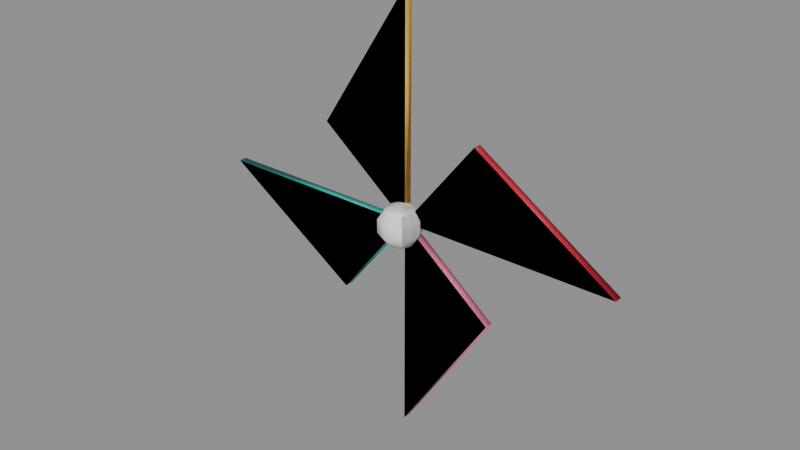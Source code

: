 # Source: sky_pinwheel_wheel.blend  (saved by Blender 5.3.31; exported with 4.5.12 LTS)
import bpy
from mathutils import Matrix  # noqa: F401  (used for matrix-valued properties, if any)

bpy.ops.wm.read_factory_settings(use_empty=True)
scene = bpy.context.scene
scene.name = 'Scene'

# ---- collections
col_source = bpy.data.collections.new('Source'); scene.collection.children.link(col_source)
col_export = bpy.data.collections.new('Export'); scene.collection.children.link(col_export)

# ---- materials (node trees are filled in below, after node groups)
mat_skyred = bpy.data.materials.new('SkyRed')
mat_skyred.diffuse_color = (0.807, 0.03955, 0.07819, 1.0)
mat_skygold = bpy.data.materials.new('SkyGold')
mat_skygold.diffuse_color = (1.0, 0.624, 0.1022, 1.0)
mat_skyteal = bpy.data.materials.new('SkyTeal')
mat_skyteal.diffuse_color = (0.0137, 0.4621, 0.4342, 1.0)
mat_skypink = bpy.data.materials.new('SkyPink')
mat_skypink.diffuse_color = (1.0, 0.2747, 0.4678, 1.0)
mat_skywhite = bpy.data.materials.new('SkyWhite')
mat_skywhite.diffuse_color = (0.9647, 0.9387, 0.9047, 1.0)

# ---- material node trees
mat_skyred.use_nodes = True; mat_skyred.node_tree.nodes.clear()
_N = mat_skyred.node_tree.nodes; _L = mat_skyred.node_tree.links
n0 = _N.new('ShaderNodeBsdfPrincipled'); n0.name = 'Principled BSDF'; n0.location = (-200, 100)
n0.inputs[0].default_value = (0.807, 0.03955, 0.07819, 1.0)
n0.inputs[10].default_value = 0.005
n1 = _N.new('ShaderNodeOutputMaterial'); n1.name = 'Material Output'; n1.location = (200, 100)
_L.new(n0.outputs[0], n1.inputs[0])
n1.is_active_output = True
mat_skygold.use_nodes = True; mat_skygold.node_tree.nodes.clear()
_N = mat_skygold.node_tree.nodes; _L = mat_skygold.node_tree.links
n0 = _N.new('ShaderNodeBsdfPrincipled'); n0.name = 'Principled BSDF'; n0.location = (-200, 100)
n0.inputs[0].default_value = (1.0, 0.624, 0.1022, 1.0)
n0.inputs[10].default_value = 0.005
n1 = _N.new('ShaderNodeOutputMaterial'); n1.name = 'Material Output'; n1.location = (200, 100)
_L.new(n0.outputs[0], n1.inputs[0])
n1.is_active_output = True
mat_skyteal.use_nodes = True; mat_skyteal.node_tree.nodes.clear()
_N = mat_skyteal.node_tree.nodes; _L = mat_skyteal.node_tree.links
n0 = _N.new('ShaderNodeBsdfPrincipled'); n0.name = 'Principled BSDF'; n0.location = (-200, 100)
n0.inputs[0].default_value = (0.0137, 0.4621, 0.4342, 1.0)
n0.inputs[10].default_value = 0.005
n1 = _N.new('ShaderNodeOutputMaterial'); n1.name = 'Material Output'; n1.location = (200, 100)
_L.new(n0.outputs[0], n1.inputs[0])
n1.is_active_output = True
mat_skypink.use_nodes = True; mat_skypink.node_tree.nodes.clear()
_N = mat_skypink.node_tree.nodes; _L = mat_skypink.node_tree.links
n0 = _N.new('ShaderNodeBsdfPrincipled'); n0.name = 'Principled BSDF'; n0.location = (-200, 100)
n0.inputs[0].default_value = (1.0, 0.2747, 0.4678, 1.0)
n0.inputs[10].default_value = 0.005
n1 = _N.new('ShaderNodeOutputMaterial'); n1.name = 'Material Output'; n1.location = (200, 100)
_L.new(n0.outputs[0], n1.inputs[0])
n1.is_active_output = True
mat_skywhite.use_nodes = True; mat_skywhite.node_tree.nodes.clear()
_N = mat_skywhite.node_tree.nodes; _L = mat_skywhite.node_tree.links
n0 = _N.new('ShaderNodeBsdfPrincipled'); n0.name = 'Principled BSDF'; n0.location = (-200, 100)
n0.inputs[0].default_value = (0.9647, 0.9387, 0.9047, 1.0)
n0.inputs[2].default_value = 0.6
n0.inputs[10].default_value = 0.005
n1 = _N.new('ShaderNodeOutputMaterial'); n1.name = 'Material Output'; n1.location = (200, 100)
_L.new(n0.outputs[0], n1.inputs[0])
n1.is_active_output = True

# ---- meshes
me_blade0 = bpy.data.meshes.new('Blade0')
me_blade0.from_pydata([(0.0, -0.015, 0.0), (0.8, -0.015, 0.0), (0.2735, -0.015, 0.3447), (0.0, 0.015, 0.0), (0.8, 0.015, 0.0), (0.2735, 0.015, 0.3447)], [], [(0, 1, 2), (5, 4, 3), (0, 3, 4, 1), (1, 4, 5, 2), (2, 5, 3, 0)])
me_blade0.materials.append(mat_skyred)
me_blade0.update()
me_blade1 = bpy.data.meshes.new('Blade1')
me_blade1.from_pydata([(0.0, -0.015, 0.0), (4.899e-17, -0.015, 0.8), (-0.3447, -0.015, 0.2735), (0.0, 0.015, 0.0), (4.899e-17, 0.015, 0.8), (-0.3447, 0.015, 0.2735)], [], [(0, 1, 2), (5, 4, 3), (0, 3, 4, 1), (1, 4, 5, 2), (2, 5, 3, 0)])
me_blade1.materials.append(mat_skygold)
me_blade1.update()
me_blade2 = bpy.data.meshes.new('Blade2')
me_blade2.from_pydata([(0.0, -0.015, 0.0), (-0.8, -0.015, 9.797e-17), (-0.2735, -0.015, -0.3447), (0.0, 0.015, 0.0), (-0.8, 0.015, 9.797e-17), (-0.2735, 0.015, -0.3447)], [], [(0, 1, 2), (5, 4, 3), (0, 3, 4, 1), (1, 4, 5, 2), (2, 5, 3, 0)])
me_blade2.materials.append(mat_skyteal)
me_blade2.update()
me_blade3 = bpy.data.meshes.new('Blade3')
me_blade3.from_pydata([(0.0, -0.015, 0.0), (-1.47e-16, -0.015, -0.8), (0.3447, -0.015, -0.2735), (0.0, 0.015, 0.0), (-1.47e-16, 0.015, -0.8), (0.3447, 0.015, -0.2735)], [], [(0, 1, 2), (5, 4, 3), (0, 3, 4, 1), (1, 4, 5, 2), (2, 5, 3, 0)])
me_blade3.materials.append(mat_skypink)
me_blade3.update()
me_hub = bpy.data.meshes.new('Hub')
me_hub.from_pydata([(0.0, 0.0, 0.08), (0.0, 0.04702, 0.06472), (0.0, 0.07608, 0.02472), (0.0, 0.07608, -0.02472), (0.0, 0.04702, -0.06472), (0.0, 0.0, -0.08), (0.03325, 0.03325, 0.06472), (0.0538, 0.0538, 0.02472), (0.0538, 0.0538, -0.02472), (0.03325, 0.03325, -0.06472), (0.04702, 0.0, 0.06472), (0.07608, 0.0, 0.02472), (0.07608, 0.0, -0.02472), (0.04702, 0.0, -0.06472), (0.03325, -0.03325, 0.06472), (0.0538, -0.0538, 0.02472), (0.0538, -0.0538, -0.02472), (0.03325, -0.03325, -0.06472), (0.0, -0.04702, 0.06472), (0.0, -0.07608, 0.02472), (0.0, -0.07608, -0.02472), (0.0, -0.04702, -0.06472), (-0.03325, -0.03325, 0.06472), (-0.0538, -0.0538, 0.02472), (-0.0538, -0.0538, -0.02472), (-0.03325, -0.03325, -0.06472), (-0.04702, 0.0, 0.06472), (-0.07608, 0.0, 0.02472), (-0.07608, 0.0, -0.02472), (-0.04702, 0.0, -0.06472), (-0.03325, 0.03325, 0.06472), (-0.0538, 0.0538, 0.02472), (-0.0538, 0.0538, -0.02472), (-0.03325, 0.03325, -0.06472)], [], [(5, 4, 9), (3, 2, 7, 8), (1, 0, 6), (4, 3, 8, 9), (2, 1, 6, 7), (9, 8, 12, 13), (7, 6, 10, 11), (5, 9, 13), (8, 7, 11, 12), (6, 0, 10), (13, 12, 16, 17), (11, 10, 14, 15), (5, 13, 17), (12, 11, 15, 16), (10, 0, 14), (17, 16, 20, 21), (15, 14, 18, 19), (5, 17, 21), (16, 15, 19, 20), (14, 0, 18), (21, 20, 24, 25), (19, 18, 22, 23), (5, 21, 25), (20, 19, 23, 24), (18, 0, 22), (25, 24, 28, 29), (23, 22, 26, 27), (5, 25, 29), (24, 23, 27, 28), (22, 0, 26), (29, 28, 32, 33), (27, 26, 30, 31), (5, 29, 33), (28, 27, 31, 32), (26, 0, 30), (33, 32, 3, 4), (31, 30, 1, 2), (5, 33, 4), (32, 31, 2, 3), (30, 0, 1)])
me_hub.polygons.foreach_set('use_smooth', [True] * 40)
me_hub.materials.append(mat_skywhite)
me_hub.update()
me_pinwheelwheel = bpy.data.meshes.new('PinwheelWheel')
me_pinwheelwheel.from_pydata([(0.0, -0.015, 0.0), (0.8, -0.015, 0.0), (0.2735, -0.015, 0.3447), (0.0, 0.015, 0.0), (0.8, 0.015, 0.0), (0.2735, 0.015, 0.3447), (0.0, -0.015, 0.0), (4.899e-17, -0.015, 0.8), (-0.3447, -0.015, 0.2735), (0.0, 0.015, 0.0), (4.899e-17, 0.015, 0.8), (-0.3447, 0.015, 0.2735), (0.0, -0.015, 0.0), (-0.8, -0.015, 9.797e-17), (-0.2735, -0.015, -0.3447), (0.0, 0.015, 0.0), (-0.8, 0.015, 9.797e-17), (-0.2735, 0.015, -0.3447), (0.0, -0.015, 0.0), (-1.47e-16, -0.015, -0.8), (0.3447, -0.015, -0.2735), (0.0, 0.015, 0.0), (-1.47e-16, 0.015, -0.8), (0.3447, 0.015, -0.2735), (0.0, -0.04, 0.08), (0.0, 0.007023, 0.06472), (0.0, 0.03608, 0.02472), (0.0, 0.03608, -0.02472), (0.0, 0.007023, -0.06472), (0.0, -0.04, -0.08), (0.03325, -0.00675, 0.06472), (0.0538, 0.0138, 0.02472), (0.0538, 0.0138, -0.02472), (0.03325, -0.00675, -0.06472), (0.04702, -0.04, 0.06472), (0.07608, -0.04, 0.02472), (0.07608, -0.04, -0.02472), (0.04702, -0.04, -0.06472), (0.03325, -0.07325, 0.06472), (0.0538, -0.0938, 0.02472), (0.0538, -0.0938, -0.02472), (0.03325, -0.07325, -0.06472), (0.0, -0.08702, 0.06472), (0.0, -0.1161, 0.02472), (0.0, -0.1161, -0.02472), (0.0, -0.08702, -0.06472), (-0.03325, -0.07325, 0.06472), (-0.0538, -0.0938, 0.02472), (-0.0538, -0.0938, -0.02472), (-0.03325, -0.07325, -0.06472), (-0.04702, -0.04, 0.06472), (-0.07608, -0.04, 0.02472), (-0.07608, -0.04, -0.02472), (-0.04702, -0.04, -0.06472), (-0.03325, -0.00675, 0.06472), (-0.0538, 0.0138, 0.02472), (-0.0538, 0.0138, -0.02472), (-0.03325, -0.00675, -0.06472)], [], [(0, 1, 2), (5, 4, 3), (0, 3, 4, 1), (1, 4, 5, 2), (2, 5, 3, 0), (6, 7, 8), (11, 10, 9), (6, 9, 10, 7), (7, 10, 11, 8), (8, 11, 9, 6), (12, 13, 14), (17, 16, 15), (12, 15, 16, 13), (13, 16, 17, 14), (14, 17, 15, 12), (18, 19, 20), (23, 22, 21), (18, 21, 22, 19), (19, 22, 23, 20), (20, 23, 21, 18), (29, 28, 33), (27, 26, 31, 32), (25, 24, 30), (28, 27, 32, 33), (26, 25, 30, 31), (33, 32, 36, 37), (31, 30, 34, 35), (29, 33, 37), (32, 31, 35, 36), (30, 24, 34), (37, 36, 40, 41), (35, 34, 38, 39), (29, 37, 41), (36, 35, 39, 40), (34, 24, 38), (41, 40, 44, 45), (39, 38, 42, 43), (29, 41, 45), (40, 39, 43, 44), (38, 24, 42), (45, 44, 48, 49), (43, 42, 46, 47), (29, 45, 49), (44, 43, 47, 48), (42, 24, 46), (49, 48, 52, 53), (47, 46, 50, 51), (29, 49, 53), (48, 47, 51, 52), (46, 24, 50), (53, 52, 56, 57), (51, 50, 54, 55), (29, 53, 57), (52, 51, 55, 56), (50, 24, 54), (57, 56, 27, 28), (55, 54, 25, 26), (29, 57, 28), (56, 55, 26, 27), (54, 24, 25)])
me_pinwheelwheel.polygons.foreach_set('use_smooth', [True] * 60)
me_pinwheelwheel.polygons.foreach_set('material_index', [1, 1, 1, 1, 1, 2, 2, 2, 2, 2, 3, 3, 3, 3, 3, 4, 4, 4, 4, 4, 5, 5, 5, 5, 5, 5, 5, 5, 5, 5, 5, 5, 5, 5, 5, 5, 5, 5, 5, 5, 5, 5, 5, 5, 5, 5, 5, 5, 5, 5, 5, 5, 5, 5, 5, 5, 5, 5, 5, 5])
me_pinwheelwheel.materials.append(None)
me_pinwheelwheel.materials.append(mat_skyred)
me_pinwheelwheel.materials.append(mat_skygold)
me_pinwheelwheel.materials.append(mat_skyteal)
me_pinwheelwheel.materials.append(mat_skypink)
me_pinwheelwheel.materials.append(mat_skywhite)
me_pinwheelwheel.update()

# ---- objects
ob_blade0 = bpy.data.objects.new('Blade0', me_blade0)
ob_blade1 = bpy.data.objects.new('Blade1', me_blade1)
ob_blade2 = bpy.data.objects.new('Blade2', me_blade2)
ob_blade3 = bpy.data.objects.new('Blade3', me_blade3)
ob_hub = bpy.data.objects.new('Hub', me_hub)
ob_pinwheelwheel = bpy.data.objects.new('PinwheelWheel', me_pinwheelwheel)

# ---- transforms, parenting, visibility, modifiers, constraints
ob_blade0.location = (0.0, 0.0, 0.0)
ob_blade1.location = (0.0, 0.0, 0.0)
ob_blade2.location = (0.0, 0.0, 0.0)
ob_blade3.location = (0.0, 0.0, 0.0)
ob_hub.location = (0.0, -0.04, 0.0)
ob_pinwheelwheel.location = (0.0, 0.0, 0.0)

# ---- collection membership
col_source.objects.link(ob_blade0)
col_source.objects.link(ob_blade1)
col_source.objects.link(ob_blade2)
col_source.objects.link(ob_blade3)
col_source.objects.link(ob_hub)
col_export.objects.link(ob_pinwheelwheel)

# ---- scene / render settings (as saved in the file)
scene.frame_start = 1; scene.frame_end = 250; scene.frame_set(1)
scene.render.engine = 'BLENDER_EEVEE_NEXT'
scene.render.bake_bias = 0.0
scene.render.bake_samples = 0
scene.render.compositor_device = 'GPU'
scene.eevee.use_volume_custom_range = False
scene.eevee.fast_gi_thickness_near = 0.1
scene.eevee.fast_gi_thickness_far = 0.0
scene.eevee.ray_tracing_options.screen_trace_thickness = 0.1
bpy.context.view_layer.update()

# ---- added for rendering (the .blend has no active camera and no usable light): camera, sun + grey world if the file has none
cam_auto = bpy.data.cameras.new('AutoCamera')
cam_auto.lens = 50.0
cam_auto.sensor_width = 36.0
cam_auto.clip_end = 1000.0
ob_auto_camera = bpy.data.objects.new('AutoCamera', cam_auto)
scene.collection.objects.link(ob_auto_camera)
ob_auto_camera.location = (2.09827, -2.55793, 1.67862)
ob_auto_camera.rotation_euler = (1.09748, -7.21219e-08, 0.694738)
scene.camera = ob_auto_camera
light_auto_sun = bpy.data.lights.new('AutoSun', 'SUN')
light_auto_sun.energy = 3.0
light_auto_sun.angle = 0.0523599
ob_auto_sun = bpy.data.objects.new('AutoSun', light_auto_sun)
scene.collection.objects.link(ob_auto_sun)
ob_auto_sun.rotation_euler = (0.872665, 0.174533, 0.523599)
if scene.world is None:
    world_auto = bpy.data.worlds.new('AutoWorld')
    world_auto.color = (0.3, 0.3, 0.3)
    scene.world = world_auto
bpy.context.view_layer.update()
